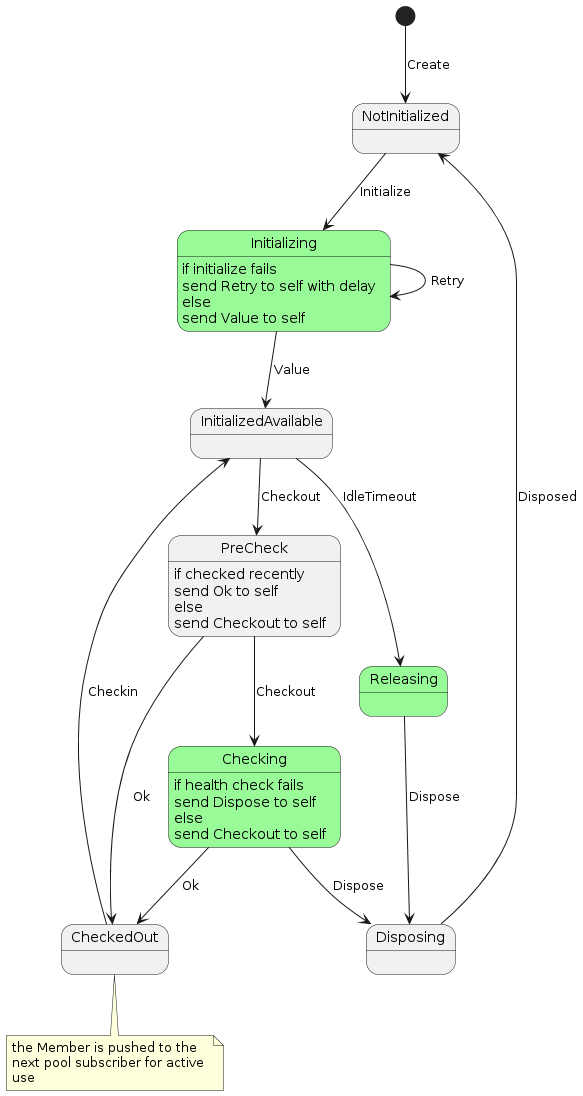

The diagram above was rendered by PlantUML. Its source (embedded in the PNG):
@startuml

state Initializing #palegreen {
}
state Checking #palegreen {
}
state Releasing #palegreen {
}

[*] --> NotInitialized: Create
NotInitialized --> Initializing: Initialize
Initializing --> InitializedAvailable: Value
Initializing --> Initializing: Retry
InitializedAvailable --> PreCheck: Checkout 
PreCheck --> Checking: Checkout
Checking --> Disposing: Dispose
Checking --> CheckedOut: Ok
InitializedAvailable --> Releasing: IdleTimeout
Releasing --> Disposing: Dispose 
Disposing --> NotInitialized: Disposed
CheckedOut --> InitializedAvailable: Checkin
PreCheck --> CheckedOut: Ok

Initializing: if initialize fails
Initializing: send Retry to self with delay
Initializing: else 
Initializing: send Value to self

PreCheck: if checked recently
PreCheck: send Ok to self
PreCheck: else 
PreCheck: send Checkout to self

Checking: if health check fails
Checking: send Dispose to self
Checking: else
Checking: send Checkout to self

note bottom of CheckedOut
  the Member is pushed to the 
  next pool subscriber for active 
  use
end note

@enduml